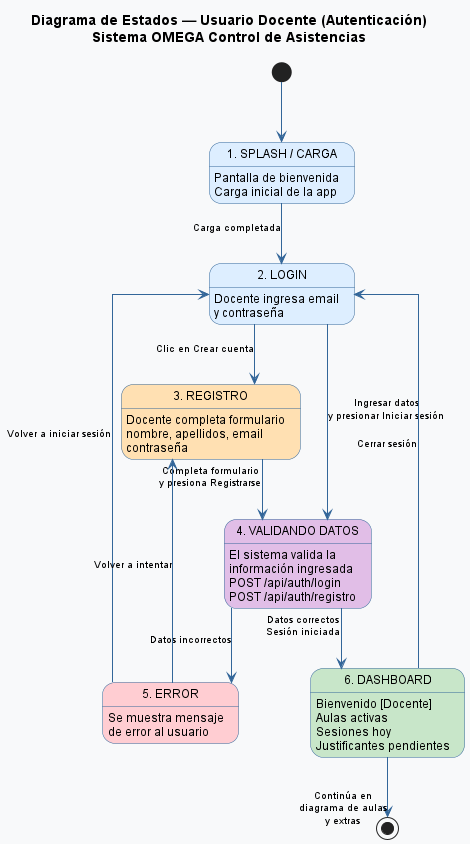

The diagram above was rendered by PlantUML. Its source (embedded in the PNG):
@startuml Diagrama_Docente_Auth_OMEGA

skinparam backgroundColor #F8F9FA
skinparam linetype ortho
top to bottom direction

skinparam state {
  BackgroundColor #DDEEFF
  BorderColor #336699
  FontName Arial
  FontSize 12
  ArrowColor #336699
  ArrowFontSize 10
}

title Diagrama de Estados — Usuario Docente (Autenticación)\nSistema OMEGA Control de Asistencias

[*] --> Splash

state "1. SPLASH / CARGA" as Splash {
  Splash : Pantalla de bienvenida
  Splash : Carga inicial de la app
}

Splash --> Login : Carga completada

state "2. LOGIN" as Login #DDEEFF {
  Login : Docente ingresa email
  Login : y contraseña
}

Login --> Registro : Clic en Crear cuenta
Login --> ValidandoDatos : Ingresar datos\ny presionar Iniciar sesión

state "3. REGISTRO" as Registro #FFE0B2 {
  Registro : Docente completa formulario
  Registro : nombre, apellidos, email
  Registro : contraseña
}

Registro --> ValidandoDatos : Completa formulario\ny presiona Registrarse

state "4. VALIDANDO DATOS" as ValidandoDatos #E1BEE7 {
  ValidandoDatos : El sistema valida la
  ValidandoDatos : información ingresada
  ValidandoDatos : POST /api/auth/login
  ValidandoDatos : POST /api/auth/registro
}

ValidandoDatos --> Error : Datos incorrectos
ValidandoDatos --> Dashboard : Datos correctos\nSesión iniciada

state "5. ERROR" as Error #FFCDD2 {
  Error : Se muestra mensaje
  Error : de error al usuario
}

Error --> Login : Volver a iniciar sesión
Error --> Registro : Volver a intentar

state "6. DASHBOARD" as Dashboard #C8E6C9 {
  Dashboard : Bienvenido [Docente]
  Dashboard : Aulas activas
  Dashboard : Sesiones hoy
  Dashboard : Justificantes pendientes
}

Dashboard --> Login : Cerrar sesión
Dashboard --> [*] : Continúa en\ndiagrama de aulas\ny extras

@enduml